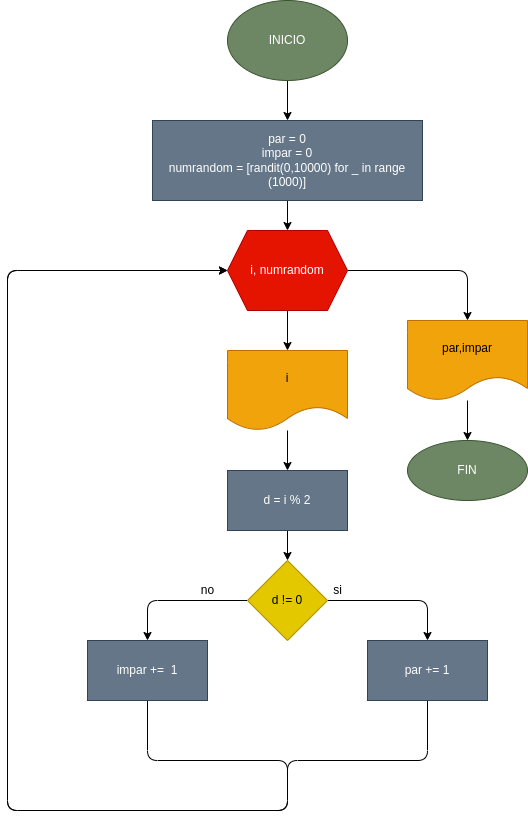

The diagram above was exported from draw.io. Its source (the exported page's mxGraphModel, read from the mxfile embedded in the PNG):
<mxGraphModel dx="907" dy="656" grid="1" gridSize="10" guides="1" tooltips="1" connect="1" arrows="1" fold="1" page="1" pageScale="1" pageWidth="827" pageHeight="1169" math="0" shadow="0">
  <root>
    <mxCell id="0" />
    <mxCell id="1" parent="0" />
    <mxCell id="9" value="" style="edgeStyle=none;html=1;" edge="1" parent="1" source="2" target="8">
      <mxGeometry relative="1" as="geometry" />
    </mxCell>
    <mxCell id="2" value="INICIO" style="ellipse;whiteSpace=wrap;html=1;fillColor=#6d8764;fontColor=#ffffff;strokeColor=#3A5431;" parent="1" vertex="1">
      <mxGeometry x="260" y="40" width="120" height="80" as="geometry" />
    </mxCell>
    <mxCell id="11" value="" style="edgeStyle=none;html=1;" edge="1" parent="1" source="8" target="10">
      <mxGeometry relative="1" as="geometry" />
    </mxCell>
    <mxCell id="8" value="par = 0&lt;br&gt;impar = 0&lt;br&gt;numrandom = [randit(0,10000) for _ in range (1000)]" style="whiteSpace=wrap;html=1;fillColor=#647687;fontColor=#ffffff;strokeColor=#314354;" vertex="1" parent="1">
      <mxGeometry x="185" y="160" width="270" height="80" as="geometry" />
    </mxCell>
    <mxCell id="13" value="" style="edgeStyle=none;html=1;" edge="1" parent="1" source="10" target="12">
      <mxGeometry relative="1" as="geometry">
        <Array as="points" />
      </mxGeometry>
    </mxCell>
    <mxCell id="25" value="" style="edgeStyle=none;html=1;" edge="1" parent="1" source="10" target="24">
      <mxGeometry relative="1" as="geometry">
        <Array as="points">
          <mxPoint x="500" y="310" />
        </Array>
      </mxGeometry>
    </mxCell>
    <mxCell id="10" value="i, numrandom" style="shape=hexagon;perimeter=hexagonPerimeter2;whiteSpace=wrap;html=1;fixedSize=1;fillColor=#e51400;fontColor=#ffffff;strokeColor=#B20000;" vertex="1" parent="1">
      <mxGeometry x="260" y="270" width="120" height="80" as="geometry" />
    </mxCell>
    <mxCell id="15" value="" style="edgeStyle=none;html=1;" edge="1" parent="1" source="12" target="14">
      <mxGeometry relative="1" as="geometry" />
    </mxCell>
    <mxCell id="12" value="i" style="shape=document;whiteSpace=wrap;html=1;boundedLbl=1;fillColor=#f0a30a;fontColor=#000000;strokeColor=#BD7000;" vertex="1" parent="1">
      <mxGeometry x="260" y="390" width="120" height="80" as="geometry" />
    </mxCell>
    <mxCell id="17" value="" style="edgeStyle=none;html=1;" edge="1" parent="1" source="14" target="16">
      <mxGeometry relative="1" as="geometry" />
    </mxCell>
    <mxCell id="14" value="d = i % 2" style="whiteSpace=wrap;html=1;fillColor=#647687;fontColor=#ffffff;strokeColor=#314354;" vertex="1" parent="1">
      <mxGeometry x="260" y="510" width="120" height="60" as="geometry" />
    </mxCell>
    <mxCell id="19" value="" style="edgeStyle=none;html=1;" edge="1" parent="1" source="16" target="18">
      <mxGeometry relative="1" as="geometry">
        <Array as="points">
          <mxPoint x="460" y="640" />
        </Array>
      </mxGeometry>
    </mxCell>
    <mxCell id="21" value="" style="edgeStyle=none;html=1;" edge="1" parent="1" source="16" target="20">
      <mxGeometry relative="1" as="geometry">
        <Array as="points">
          <mxPoint x="180" y="640" />
        </Array>
      </mxGeometry>
    </mxCell>
    <mxCell id="16" value="d != 0" style="rhombus;whiteSpace=wrap;html=1;fillColor=#e3c800;fontColor=#000000;strokeColor=#B09500;" vertex="1" parent="1">
      <mxGeometry x="280" y="600" width="80" height="80" as="geometry" />
    </mxCell>
    <mxCell id="22" style="edgeStyle=none;html=1;" edge="1" parent="1" source="18" target="10">
      <mxGeometry relative="1" as="geometry">
        <Array as="points">
          <mxPoint x="460" y="800" />
          <mxPoint x="320" y="800" />
          <mxPoint x="320" y="850" />
          <mxPoint x="40" y="850" />
          <mxPoint x="40" y="310" />
        </Array>
      </mxGeometry>
    </mxCell>
    <mxCell id="18" value="par += 1" style="whiteSpace=wrap;html=1;fillColor=#647687;fontColor=#ffffff;strokeColor=#314354;" vertex="1" parent="1">
      <mxGeometry x="400" y="680" width="120" height="60" as="geometry" />
    </mxCell>
    <mxCell id="23" style="edgeStyle=none;html=1;" edge="1" parent="1" source="20" target="10">
      <mxGeometry relative="1" as="geometry">
        <Array as="points">
          <mxPoint x="180" y="800" />
          <mxPoint x="320" y="800" />
          <mxPoint x="320" y="850" />
          <mxPoint x="40" y="850" />
          <mxPoint x="40" y="310" />
        </Array>
      </mxGeometry>
    </mxCell>
    <mxCell id="20" value="impar +=&amp;nbsp; 1" style="whiteSpace=wrap;html=1;fillColor=#647687;fontColor=#ffffff;strokeColor=#314354;" vertex="1" parent="1">
      <mxGeometry x="120" y="680" width="120" height="60" as="geometry" />
    </mxCell>
    <mxCell id="27" value="" style="edgeStyle=none;html=1;" edge="1" parent="1" source="24" target="26">
      <mxGeometry relative="1" as="geometry" />
    </mxCell>
    <mxCell id="24" value="par,impar" style="shape=document;whiteSpace=wrap;html=1;boundedLbl=1;fillColor=#f0a30a;fontColor=#000000;strokeColor=#BD7000;" vertex="1" parent="1">
      <mxGeometry x="440" y="360" width="120" height="80" as="geometry" />
    </mxCell>
    <mxCell id="26" value="FIN" style="ellipse;whiteSpace=wrap;html=1;fillColor=#6d8764;fontColor=#ffffff;strokeColor=#3A5431;" vertex="1" parent="1">
      <mxGeometry x="440" y="480" width="120" height="60" as="geometry" />
    </mxCell>
    <mxCell id="28" value="si" style="text;html=1;align=center;verticalAlign=middle;resizable=0;points=[];autosize=1;strokeColor=none;fillColor=none;" vertex="1" parent="1">
      <mxGeometry x="360" y="620" width="20" height="20" as="geometry" />
    </mxCell>
    <mxCell id="29" value="no" style="text;html=1;align=center;verticalAlign=middle;resizable=0;points=[];autosize=1;strokeColor=none;fillColor=none;" vertex="1" parent="1">
      <mxGeometry x="225" y="620" width="30" height="20" as="geometry" />
    </mxCell>
  </root>
</mxGraphModel>